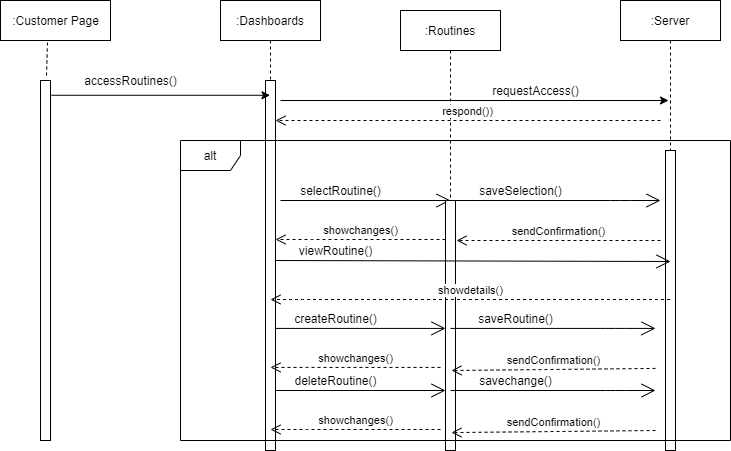

The diagram above was exported from draw.io. Its source (the exported page's mxGraphModel, read from the mxfile embedded in the PNG):
<mxGraphModel dx="868" dy="393" grid="1" gridSize="10" guides="1" tooltips="1" connect="1" arrows="1" fold="1" page="1" pageScale="1" pageWidth="850" pageHeight="1100" math="0" shadow="0">
  <root>
    <mxCell id="0" />
    <mxCell id="1" parent="0" />
    <mxCell id="SDa1xI9BLvE7RH6va8ky-1" value="" style="html=1;points=[];perimeter=orthogonalPerimeter;" vertex="1" parent="1">
      <mxGeometry x="130" y="120" width="10" height="360" as="geometry" />
    </mxCell>
    <mxCell id="SDa1xI9BLvE7RH6va8ky-2" value=":Dashboards" style="shape=umlLifeline;perimeter=lifelinePerimeter;container=1;collapsible=0;recursiveResize=0;rounded=0;shadow=0;strokeWidth=1;" vertex="1" parent="1">
      <mxGeometry x="310" y="40" width="100" height="450" as="geometry" />
    </mxCell>
    <mxCell id="SDa1xI9BLvE7RH6va8ky-3" value="" style="points=[];perimeter=orthogonalPerimeter;rounded=0;shadow=0;strokeWidth=1;" vertex="1" parent="SDa1xI9BLvE7RH6va8ky-2">
      <mxGeometry x="45" y="80" width="10" height="370" as="geometry" />
    </mxCell>
    <mxCell id="SDa1xI9BLvE7RH6va8ky-4" value=":Server" style="shape=umlLifeline;perimeter=lifelinePerimeter;container=1;collapsible=0;recursiveResize=0;rounded=0;shadow=0;strokeWidth=1;" vertex="1" parent="1">
      <mxGeometry x="710" y="40" width="100" height="450" as="geometry" />
    </mxCell>
    <mxCell id="SDa1xI9BLvE7RH6va8ky-5" value="" style="points=[];perimeter=orthogonalPerimeter;rounded=0;shadow=0;strokeWidth=1;" vertex="1" parent="SDa1xI9BLvE7RH6va8ky-4">
      <mxGeometry x="45" y="150" width="10" height="300" as="geometry" />
    </mxCell>
    <mxCell id="SDa1xI9BLvE7RH6va8ky-6" value=":Customer Page" style="html=1;" vertex="1" parent="1">
      <mxGeometry x="90" y="40" width="110" height="40" as="geometry" />
    </mxCell>
    <mxCell id="SDa1xI9BLvE7RH6va8ky-7" value="" style="endArrow=none;dashed=1;html=1;exitX=0.427;exitY=1.05;exitDx=0;exitDy=0;exitPerimeter=0;entryX=0.6;entryY=-0.012;entryDx=0;entryDy=0;entryPerimeter=0;" edge="1" parent="1" source="SDa1xI9BLvE7RH6va8ky-6" target="SDa1xI9BLvE7RH6va8ky-1">
      <mxGeometry width="50" height="50" relative="1" as="geometry">
        <mxPoint x="450" y="220" as="sourcePoint" />
        <mxPoint x="500" y="170" as="targetPoint" />
      </mxGeometry>
    </mxCell>
    <mxCell id="SDa1xI9BLvE7RH6va8ky-8" value=":Routines" style="shape=umlLifeline;perimeter=lifelinePerimeter;container=1;collapsible=0;recursiveResize=0;rounded=0;shadow=0;strokeWidth=1;" vertex="1" parent="1">
      <mxGeometry x="490" y="50" width="100" height="360" as="geometry" />
    </mxCell>
    <mxCell id="SDa1xI9BLvE7RH6va8ky-9" value="" style="endArrow=classic;html=1;exitX=1.1;exitY=0.041;exitDx=0;exitDy=0;exitPerimeter=0;" edge="1" parent="1" source="SDa1xI9BLvE7RH6va8ky-1" target="SDa1xI9BLvE7RH6va8ky-2">
      <mxGeometry width="50" height="50" relative="1" as="geometry">
        <mxPoint x="350" y="270" as="sourcePoint" />
        <mxPoint x="400" y="220" as="targetPoint" />
      </mxGeometry>
    </mxCell>
    <mxCell id="SDa1xI9BLvE7RH6va8ky-10" value="accessRoutines()" style="text;html=1;align=center;verticalAlign=middle;resizable=0;points=[];autosize=1;strokeColor=none;" vertex="1" parent="1">
      <mxGeometry x="165" y="110" width="110" height="20" as="geometry" />
    </mxCell>
    <mxCell id="SDa1xI9BLvE7RH6va8ky-11" value="" style="endArrow=classic;html=1;" edge="1" parent="1">
      <mxGeometry width="50" height="50" relative="1" as="geometry">
        <mxPoint x="370" y="140" as="sourcePoint" />
        <mxPoint x="758" y="140" as="targetPoint" />
        <Array as="points" />
      </mxGeometry>
    </mxCell>
    <mxCell id="SDa1xI9BLvE7RH6va8ky-12" value="requestAccess()" style="text;html=1;align=center;verticalAlign=middle;resizable=0;points=[];autosize=1;strokeColor=none;" vertex="1" parent="1">
      <mxGeometry x="575" y="120" width="100" height="20" as="geometry" />
    </mxCell>
    <mxCell id="SDa1xI9BLvE7RH6va8ky-13" value="" style="endArrow=open;endFill=1;endSize=12;html=1;" edge="1" parent="1">
      <mxGeometry width="160" relative="1" as="geometry">
        <mxPoint x="370" y="240" as="sourcePoint" />
        <mxPoint x="540" y="240" as="targetPoint" />
      </mxGeometry>
    </mxCell>
    <mxCell id="SDa1xI9BLvE7RH6va8ky-14" value="" style="html=1;points=[];perimeter=orthogonalPerimeter;" vertex="1" parent="1">
      <mxGeometry x="535" y="240" width="10" height="250" as="geometry" />
    </mxCell>
    <mxCell id="SDa1xI9BLvE7RH6va8ky-15" value="selectRoutine()" style="text;html=1;align=center;verticalAlign=middle;resizable=0;points=[];autosize=1;strokeColor=none;" vertex="1" parent="1">
      <mxGeometry x="380" y="220" width="100" height="20" as="geometry" />
    </mxCell>
    <mxCell id="SDa1xI9BLvE7RH6va8ky-16" value="" style="endArrow=open;endFill=1;endSize=12;html=1;" edge="1" parent="1" source="SDa1xI9BLvE7RH6va8ky-14">
      <mxGeometry width="160" relative="1" as="geometry">
        <mxPoint x="580" y="240" as="sourcePoint" />
        <mxPoint x="750" y="240" as="targetPoint" />
        <Array as="points">
          <mxPoint x="710" y="240" />
        </Array>
      </mxGeometry>
    </mxCell>
    <mxCell id="SDa1xI9BLvE7RH6va8ky-17" value="saveSelection()" style="text;html=1;align=center;verticalAlign=middle;resizable=0;points=[];autosize=1;strokeColor=none;" vertex="1" parent="1">
      <mxGeometry x="560" y="220" width="100" height="20" as="geometry" />
    </mxCell>
    <mxCell id="SDa1xI9BLvE7RH6va8ky-18" value="respond())" style="html=1;verticalAlign=bottom;endArrow=open;dashed=1;endSize=8;" edge="1" parent="1" target="SDa1xI9BLvE7RH6va8ky-3">
      <mxGeometry relative="1" as="geometry">
        <mxPoint x="750" y="160" as="sourcePoint" />
        <mxPoint x="545" y="161.96000000000004" as="targetPoint" />
        <Array as="points">
          <mxPoint x="556" y="160.00000000000006" />
        </Array>
      </mxGeometry>
    </mxCell>
    <mxCell id="SDa1xI9BLvE7RH6va8ky-19" value="showchanges()" style="html=1;verticalAlign=bottom;endArrow=open;dashed=1;endSize=8;" edge="1" parent="1">
      <mxGeometry relative="1" as="geometry">
        <mxPoint x="535" y="279" as="sourcePoint" />
        <mxPoint x="365" y="279" as="targetPoint" />
        <Array as="points">
          <mxPoint x="392" y="279.00000000000006" />
        </Array>
      </mxGeometry>
    </mxCell>
    <mxCell id="SDa1xI9BLvE7RH6va8ky-20" value="sendConfirmation()" style="html=1;verticalAlign=bottom;endArrow=open;dashed=1;endSize=8;" edge="1" parent="1">
      <mxGeometry relative="1" as="geometry">
        <mxPoint x="750" y="280" as="sourcePoint" />
        <mxPoint x="546" y="280" as="targetPoint" />
        <Array as="points" />
      </mxGeometry>
    </mxCell>
    <mxCell id="SDa1xI9BLvE7RH6va8ky-21" value="" style="endArrow=open;endFill=1;endSize=12;html=1;" edge="1" parent="1">
      <mxGeometry width="160" relative="1" as="geometry">
        <mxPoint x="365" y="300" as="sourcePoint" />
        <mxPoint x="760" y="301" as="targetPoint" />
      </mxGeometry>
    </mxCell>
    <mxCell id="SDa1xI9BLvE7RH6va8ky-22" value="viewRoutine()" style="text;html=1;align=center;verticalAlign=middle;resizable=0;points=[];autosize=1;strokeColor=none;" vertex="1" parent="1">
      <mxGeometry x="380" y="280" width="90" height="20" as="geometry" />
    </mxCell>
    <mxCell id="SDa1xI9BLvE7RH6va8ky-25" value="showdetails()" style="html=1;verticalAlign=bottom;endArrow=open;dashed=1;endSize=8;" edge="1" parent="1" source="SDa1xI9BLvE7RH6va8ky-4">
      <mxGeometry relative="1" as="geometry">
        <mxPoint x="530" y="339" as="sourcePoint" />
        <mxPoint x="360" y="339" as="targetPoint" />
        <Array as="points">
          <mxPoint x="387" y="339.00000000000006" />
        </Array>
      </mxGeometry>
    </mxCell>
    <mxCell id="SDa1xI9BLvE7RH6va8ky-27" value="" style="endArrow=open;endFill=1;endSize=12;html=1;" edge="1" parent="1">
      <mxGeometry width="160" relative="1" as="geometry">
        <mxPoint x="365" y="367.92" as="sourcePoint" />
        <mxPoint x="535" y="367.92" as="targetPoint" />
      </mxGeometry>
    </mxCell>
    <mxCell id="SDa1xI9BLvE7RH6va8ky-28" value="createRoutine()" style="text;html=1;align=center;verticalAlign=middle;resizable=0;points=[];autosize=1;strokeColor=none;" vertex="1" parent="1">
      <mxGeometry x="375" y="347.92" width="100" height="20" as="geometry" />
    </mxCell>
    <mxCell id="SDa1xI9BLvE7RH6va8ky-29" value="" style="endArrow=open;endFill=1;endSize=12;html=1;" edge="1" parent="1">
      <mxGeometry width="160" relative="1" as="geometry">
        <mxPoint x="540" y="367.92" as="sourcePoint" />
        <mxPoint x="745" y="367.92" as="targetPoint" />
        <Array as="points">
          <mxPoint x="705" y="367.92" />
        </Array>
      </mxGeometry>
    </mxCell>
    <mxCell id="SDa1xI9BLvE7RH6va8ky-30" value="saveRoutine()" style="text;html=1;align=center;verticalAlign=middle;resizable=0;points=[];autosize=1;strokeColor=none;" vertex="1" parent="1">
      <mxGeometry x="560" y="347.92" width="90" height="20" as="geometry" />
    </mxCell>
    <mxCell id="SDa1xI9BLvE7RH6va8ky-31" value="showchanges()" style="html=1;verticalAlign=bottom;endArrow=open;dashed=1;endSize=8;" edge="1" parent="1">
      <mxGeometry relative="1" as="geometry">
        <mxPoint x="530" y="406.92" as="sourcePoint" />
        <mxPoint x="360" y="406.92" as="targetPoint" />
        <Array as="points">
          <mxPoint x="387" y="406.9200000000001" />
        </Array>
      </mxGeometry>
    </mxCell>
    <mxCell id="SDa1xI9BLvE7RH6va8ky-32" value="sendConfirmation()" style="html=1;verticalAlign=bottom;endArrow=open;dashed=1;endSize=8;entryX=1.1;entryY=0.263;entryDx=0;entryDy=0;entryPerimeter=0;" edge="1" parent="1">
      <mxGeometry relative="1" as="geometry">
        <mxPoint x="745" y="407.92" as="sourcePoint" />
        <mxPoint x="541" y="410.00000000000006" as="targetPoint" />
        <Array as="points" />
      </mxGeometry>
    </mxCell>
    <mxCell id="SDa1xI9BLvE7RH6va8ky-33" value="" style="endArrow=open;endFill=1;endSize=12;html=1;" edge="1" parent="1">
      <mxGeometry width="160" relative="1" as="geometry">
        <mxPoint x="365" y="430" as="sourcePoint" />
        <mxPoint x="535" y="430" as="targetPoint" />
      </mxGeometry>
    </mxCell>
    <mxCell id="SDa1xI9BLvE7RH6va8ky-34" value="deleteRoutine()" style="text;html=1;align=center;verticalAlign=middle;resizable=0;points=[];autosize=1;strokeColor=none;" vertex="1" parent="1">
      <mxGeometry x="375" y="410" width="100" height="20" as="geometry" />
    </mxCell>
    <mxCell id="SDa1xI9BLvE7RH6va8ky-35" value="" style="endArrow=open;endFill=1;endSize=12;html=1;" edge="1" parent="1">
      <mxGeometry width="160" relative="1" as="geometry">
        <mxPoint x="540" y="430" as="sourcePoint" />
        <mxPoint x="745" y="430" as="targetPoint" />
        <Array as="points">
          <mxPoint x="705" y="430" />
        </Array>
      </mxGeometry>
    </mxCell>
    <mxCell id="SDa1xI9BLvE7RH6va8ky-36" value="savechange()" style="text;html=1;align=center;verticalAlign=middle;resizable=0;points=[];autosize=1;strokeColor=none;" vertex="1" parent="1">
      <mxGeometry x="560" y="410" width="90" height="20" as="geometry" />
    </mxCell>
    <mxCell id="SDa1xI9BLvE7RH6va8ky-37" value="showchanges()" style="html=1;verticalAlign=bottom;endArrow=open;dashed=1;endSize=8;" edge="1" parent="1">
      <mxGeometry relative="1" as="geometry">
        <mxPoint x="530" y="469" as="sourcePoint" />
        <mxPoint x="360" y="469" as="targetPoint" />
        <Array as="points">
          <mxPoint x="387" y="469.00000000000006" />
        </Array>
      </mxGeometry>
    </mxCell>
    <mxCell id="SDa1xI9BLvE7RH6va8ky-38" value="sendConfirmation()" style="html=1;verticalAlign=bottom;endArrow=open;dashed=1;endSize=8;entryX=1.1;entryY=0.263;entryDx=0;entryDy=0;entryPerimeter=0;" edge="1" parent="1">
      <mxGeometry relative="1" as="geometry">
        <mxPoint x="745" y="470" as="sourcePoint" />
        <mxPoint x="541" y="472.08000000000004" as="targetPoint" />
        <Array as="points" />
      </mxGeometry>
    </mxCell>
    <mxCell id="SDa1xI9BLvE7RH6va8ky-39" value="alt" style="shape=umlFrame;whiteSpace=wrap;html=1;" vertex="1" parent="1">
      <mxGeometry x="270" y="180" width="550" height="300" as="geometry" />
    </mxCell>
  </root>
</mxGraphModel>